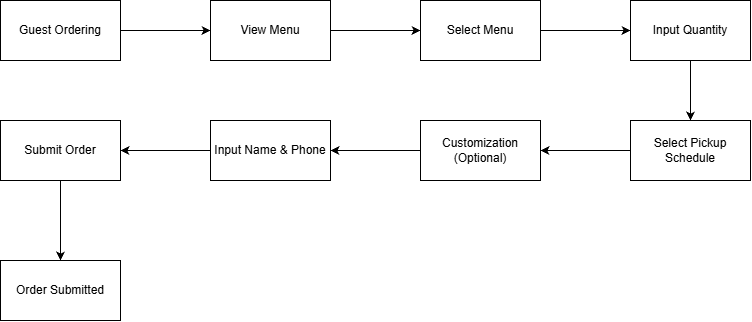

The diagram above was exported from draw.io. Its source (the exported page's mxGraphModel, read from the mxfile embedded in the PNG):
<mxGraphModel dx="1030" dy="527" grid="1" gridSize="10" guides="1" tooltips="1" connect="1" arrows="1" fold="1" page="1" pageScale="1" pageWidth="827" pageHeight="1169" math="0" shadow="0">
  <root>
    <mxCell id="0" />
    <mxCell id="1" parent="0" />
    <mxCell id="I2b_WrDuH0EP2jTNmtDj-10" edge="1" parent="1" source="I2b_WrDuH0EP2jTNmtDj-1" style="edgeStyle=orthogonalEdgeStyle;rounded=0;orthogonalLoop=1;jettySize=auto;html=1;" target="I2b_WrDuH0EP2jTNmtDj-2" value="">
      <mxGeometry relative="1" as="geometry" />
    </mxCell>
    <mxCell id="I2b_WrDuH0EP2jTNmtDj-1" parent="1" style="rounded=0;whiteSpace=wrap;html=1;" value="Guest Ordering" vertex="1">
      <mxGeometry height="60" width="120" x="40" y="130" as="geometry" />
    </mxCell>
    <mxCell id="I2b_WrDuH0EP2jTNmtDj-11" edge="1" parent="1" source="I2b_WrDuH0EP2jTNmtDj-2" style="edgeStyle=orthogonalEdgeStyle;rounded=0;orthogonalLoop=1;jettySize=auto;html=1;" target="I2b_WrDuH0EP2jTNmtDj-8" value="">
      <mxGeometry relative="1" as="geometry" />
    </mxCell>
    <mxCell id="I2b_WrDuH0EP2jTNmtDj-2" parent="1" style="rounded=0;whiteSpace=wrap;html=1;" value="View Menu" vertex="1">
      <mxGeometry height="60" width="120" x="250" y="130" as="geometry" />
    </mxCell>
    <mxCell id="I2b_WrDuH0EP2jTNmtDj-13" edge="1" parent="1" source="I2b_WrDuH0EP2jTNmtDj-3" style="edgeStyle=orthogonalEdgeStyle;rounded=0;orthogonalLoop=1;jettySize=auto;html=1;" target="I2b_WrDuH0EP2jTNmtDj-9" value="">
      <mxGeometry relative="1" as="geometry" />
    </mxCell>
    <mxCell id="I2b_WrDuH0EP2jTNmtDj-3" parent="1" style="rounded=0;whiteSpace=wrap;html=1;" value="Input Quantity" vertex="1">
      <mxGeometry height="60" width="120" x="670" y="130" as="geometry" />
    </mxCell>
    <mxCell id="I2b_WrDuH0EP2jTNmtDj-17" edge="1" parent="1" source="I2b_WrDuH0EP2jTNmtDj-4" style="edgeStyle=orthogonalEdgeStyle;rounded=0;orthogonalLoop=1;jettySize=auto;html=1;" target="I2b_WrDuH0EP2jTNmtDj-5" value="">
      <mxGeometry relative="1" as="geometry" />
    </mxCell>
    <mxCell id="I2b_WrDuH0EP2jTNmtDj-4" parent="1" style="rounded=0;whiteSpace=wrap;html=1;" value="Submit Order" vertex="1">
      <mxGeometry height="60" width="120" x="40" y="250" as="geometry" />
    </mxCell>
    <mxCell id="I2b_WrDuH0EP2jTNmtDj-5" parent="1" style="rounded=0;whiteSpace=wrap;html=1;" value="Order Submitted" vertex="1">
      <mxGeometry height="60" width="120" x="40" y="390" as="geometry" />
    </mxCell>
    <mxCell id="I2b_WrDuH0EP2jTNmtDj-16" edge="1" parent="1" source="I2b_WrDuH0EP2jTNmtDj-6" style="edgeStyle=orthogonalEdgeStyle;rounded=0;orthogonalLoop=1;jettySize=auto;html=1;" target="I2b_WrDuH0EP2jTNmtDj-4" value="">
      <mxGeometry relative="1" as="geometry" />
    </mxCell>
    <mxCell id="I2b_WrDuH0EP2jTNmtDj-6" parent="1" style="rounded=0;whiteSpace=wrap;html=1;" value="Input Name &amp;amp; Phone" vertex="1">
      <mxGeometry height="60" width="120" x="250" y="250" as="geometry" />
    </mxCell>
    <mxCell id="I2b_WrDuH0EP2jTNmtDj-15" edge="1" parent="1" source="I2b_WrDuH0EP2jTNmtDj-7" style="edgeStyle=orthogonalEdgeStyle;rounded=0;orthogonalLoop=1;jettySize=auto;html=1;" target="I2b_WrDuH0EP2jTNmtDj-6" value="">
      <mxGeometry relative="1" as="geometry" />
    </mxCell>
    <mxCell id="I2b_WrDuH0EP2jTNmtDj-7" parent="1" style="rounded=0;whiteSpace=wrap;html=1;" value="Customization (Optional)" vertex="1">
      <mxGeometry height="60" width="120" x="460" y="250" as="geometry" />
    </mxCell>
    <mxCell id="I2b_WrDuH0EP2jTNmtDj-12" edge="1" parent="1" source="I2b_WrDuH0EP2jTNmtDj-8" style="edgeStyle=orthogonalEdgeStyle;rounded=0;orthogonalLoop=1;jettySize=auto;html=1;" target="I2b_WrDuH0EP2jTNmtDj-3" value="">
      <mxGeometry relative="1" as="geometry" />
    </mxCell>
    <mxCell id="I2b_WrDuH0EP2jTNmtDj-8" parent="1" style="rounded=0;whiteSpace=wrap;html=1;" value="Select Menu" vertex="1">
      <mxGeometry height="60" width="120" x="460" y="130" as="geometry" />
    </mxCell>
    <mxCell id="I2b_WrDuH0EP2jTNmtDj-14" edge="1" parent="1" source="I2b_WrDuH0EP2jTNmtDj-9" style="edgeStyle=orthogonalEdgeStyle;rounded=0;orthogonalLoop=1;jettySize=auto;html=1;" target="I2b_WrDuH0EP2jTNmtDj-7" value="">
      <mxGeometry relative="1" as="geometry" />
    </mxCell>
    <mxCell id="I2b_WrDuH0EP2jTNmtDj-9" parent="1" style="rounded=0;whiteSpace=wrap;html=1;" value="Select Pickup Schedule" vertex="1">
      <mxGeometry height="60" width="120" x="670" y="250" as="geometry" />
    </mxCell>
  </root>
</mxGraphModel>